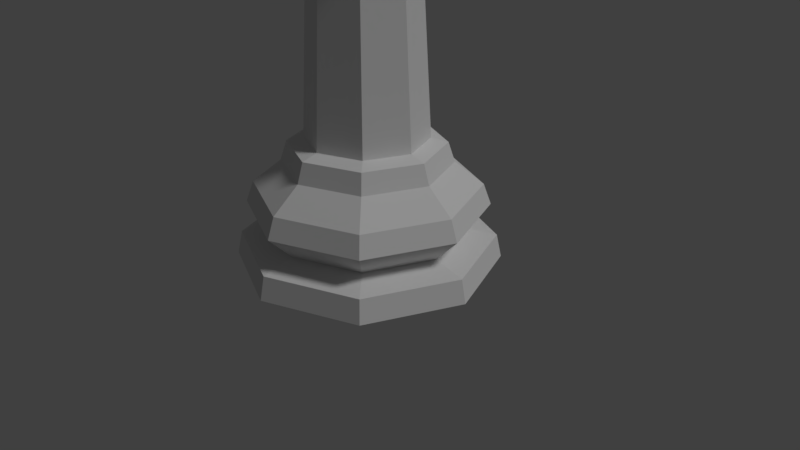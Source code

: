 # Source: chesspiece-king-lp.blend  (saved by Blender 2.78.0; exported with 4.5.12 LTS)
import bpy
from mathutils import Matrix  # noqa: F401  (used for matrix-valued properties, if any)

bpy.ops.wm.read_factory_settings(use_empty=True)
scene = bpy.context.scene
scene.name = 'Scene'

# ---- collections
col_collection_1 = bpy.data.collections.new('Collection 1'); scene.collection.children.link(col_collection_1)

# ---- world
world_world = bpy.data.worlds.new('World'); scene.world = world_world
world_world.color = (0.05088, 0.05088, 0.05088)
world_world.use_sun_shadow = False
world_world.sun_shadow_jitter_overblur = 0.0
world_world.cycles.sampling_method = 'MANUAL'

# ---- cameras
cam_camera = bpy.data.cameras.new('Camera')
cam_camera.clip_end = 100.0
cam_camera.lens = 35.0
cam_camera.sensor_width = 32.0
cam_camera.sensor_height = 18.0
cam_camera.ortho_scale = 7.314
cam_camera.dof.focus_distance = 0.0
cam_camera.dof.aperture_fstop = 128.0

# ---- lights
light_lamp = bpy.data.lights.new('Lamp', 'SUN')
light_lamp.transmission_factor = 0.0
light_lamp.cutoff_distance = 30.0
light_lamp.angle = 0.1993
light_lamp.energy = 1.0
light_lamp.shadow_buffer_clip_start = 1.001
light_lamp.shadow_soft_size = 0.1
light_lamp.shadow_cascade_max_distance = 1000.0

# ---- meshes
me_cylinder = bpy.data.meshes.new('Cylinder')
me_cylinder.from_pydata([(0.02296, 0.03454, 6.182), (0.03247, 0.04885, 6.14), (0.02296, 0.03454, 6.099), (0.04066, 0.008191, 6.182), (0.0575, 0.01158, 6.14), (0.04066, 0.008191, 6.099), (0.03454, -0.02296, 6.182), (0.04885, -0.03247, 6.14), (0.03454, -0.02296, 6.099), (3.083e-08, -4.25e-09, 6.199), (0.008191, -0.04066, 6.182), (0.01158, -0.0575, 6.14), (0.008191, -0.04066, 6.099), (-0.02296, -0.03454, 6.182), (-0.03247, -0.04885, 6.14), (-0.02296, -0.03454, 6.099), (-0.04066, -0.008191, 6.182), (-0.0575, -0.01158, 6.14), (-0.04066, -0.008191, 6.099), (2.982e-08, 7.767e-10, 6.082), (-0.03454, 0.02296, 6.182), (-0.04885, 0.03247, 6.14), (-0.03454, 0.02296, 6.099), (-0.008191, 0.04066, 6.182), (-0.01158, 0.0575, 6.14), (-0.008191, 0.04066, 6.099), (0.1082, 0.05025, 5.961), (0.2036, 0.06946, 6.059), (0.2146, 0.01479, 6.059), (0.1193, -0.004422, 5.961), (0.06958, 0.04246, 6.001), (0.08059, -0.01221, 6.001), (0.1646, 0.06559, 6.099), (0.1772, 0.003267, 6.099), (0.08059, -0.01221, 5.772), (0.179, 0.007607, 5.672), (0.06958, 0.04246, 5.772), (0.168, 0.06228, 5.672), (0.1193, -0.004422, 5.812), (0.1082, 0.05025, 5.812), (0.2036, 0.06946, 5.714), (0.2146, 0.01479, 5.714), (-0.1193, 0.004422, 5.961), (-0.2146, -0.01479, 6.059), (-0.2036, -0.06946, 6.059), (-0.1082, -0.05025, 5.961), (-0.08059, 0.01221, 6.001), (-0.06958, -0.04246, 6.001), (-0.1772, -0.003267, 6.099), (-0.1646, -0.06559, 6.099), (-0.06958, -0.04246, 5.772), (-0.168, -0.06228, 5.672), (-0.08059, 0.01221, 5.772), (-0.179, -0.007607, 5.672), (-0.1082, -0.05025, 5.812), (-0.1193, 0.004422, 5.812), (-0.2146, -0.01479, 5.714), (-0.2036, -0.06946, 5.714), (0.8334, 1.247, 0.0), (1.471, 0.2926, 0.0), (1.247, -0.8334, 0.0), (0.2926, -1.471, 0.0), (-0.8334, -1.247, 0.0), (-1.471, -0.2926, 0.0), (-1.247, 0.8334, 0.0), (-0.2926, 1.471, 0.0), (0.5896, 0.8824, 0.3507), (1.041, 0.207, 0.3507), (0.8824, -0.5896, 0.3507), (0.207, -1.041, 0.3507), (-0.5896, -0.8824, 0.3507), (-1.041, -0.207, 0.3507), (-0.8824, 0.5896, 0.3507), (-0.207, 1.041, 0.3507), (0.7531, 1.127, 0.6513), (1.33, 0.2645, 0.6513), (1.127, -0.7531, 0.6513), (0.2645, -1.33, 0.6513), (-0.7531, -1.127, 0.6513), (-1.33, -0.2645, 0.6513), (-1.127, 0.7531, 0.6513), (-0.2645, 1.33, 0.6513), (0.5257, 0.7867, 1.149), (0.928, 0.1846, 1.149), (0.7867, -0.5257, 1.149), (0.1846, -0.928, 1.149), (-0.5257, -0.7867, 1.149), (-0.928, -0.1846, 1.149), (-0.7867, 0.5257, 1.149), (-0.1846, 0.928, 1.149), (0.4845, 0.7251, 1.374), (0.8553, 0.1701, 1.374), (0.7251, -0.4845, 1.374), (0.1701, -0.8553, 1.374), (-0.4845, -0.7251, 1.374), (-0.8553, -0.1701, 1.374), (-0.7251, 0.4845, 1.374), (-0.1701, 0.8553, 1.374), (0.3804, 0.5693, 1.423), (0.6715, 0.1336, 1.423), (0.5693, -0.3804, 1.423), (0.1336, -0.6715, 1.423), (-0.3804, -0.5693, 1.423), (-0.6715, -0.1336, 1.423), (-0.5693, 0.3804, 1.423), (-0.1336, 0.6715, 1.423), (0.2813, -1.414, 0.2677), (-0.2813, 1.414, 0.2677), (-1.414, -0.2813, 0.2677), (1.414, 0.2813, 0.2677), (-0.801, -1.199, 0.2677), (1.199, -0.801, 0.2677), (0.801, 1.199, 0.2677), (-1.199, 0.801, 0.2677), (0.2476, -1.245, 0.8893), (-1.245, -0.2476, 0.8893), (1.055, -0.7052, 0.8893), (-0.2476, 1.245, 0.8893), (-1.055, 0.7052, 0.8893), (-0.7052, -1.055, 0.8893), (1.245, 0.2476, 0.8893), (0.7052, 1.055, 0.8893), (0.3059, 0.4578, 3.798), (0.54, 0.1074, 3.798), (0.4578, -0.3059, 3.798), (0.1074, -0.54, 3.798), (-0.3059, -0.4578, 3.798), (-0.54, -0.1074, 3.798), (-0.4578, 0.3059, 3.798), (-0.1074, 0.54, 3.798), (0.3436, 0.5143, 4.094), (0.6067, 0.1207, 4.094), (0.5143, -0.3436, 4.094), (0.1207, -0.6067, 4.094), (-0.3436, -0.5143, 4.094), (-0.6067, -0.1207, 4.094), (-0.5143, 0.3436, 4.094), (-0.1207, 0.6067, 4.094), (0.2846, 0.426, 4.272), (0.5025, 0.09995, 4.272), (0.426, -0.2846, 4.272), (0.09995, -0.5025, 4.272), (-0.2846, -0.426, 4.272), (-0.5025, -0.09995, 4.272), (-0.426, 0.2846, 4.272), (-0.09995, 0.5025, 4.272), (0.2826, 0.423, 4.449), (0.4989, 0.09924, 4.449), (0.423, -0.2826, 4.449), (0.09924, -0.4989, 4.449), (-0.2826, -0.423, 4.449), (-0.4989, -0.09924, 4.449), (-0.423, 0.2826, 4.449), (-0.09924, 0.4989, 4.449), (0.3005, 0.4497, 4.494), (0.5304, 0.1055, 4.494), (0.4497, -0.3005, 4.494), (0.1055, -0.5304, 4.494), (-0.3005, -0.4497, 4.494), (-0.5304, -0.1055, 4.494), (-0.4497, 0.3005, 4.494), (-0.1055, 0.5304, 4.494), (0.2876, 0.4304, 4.538), (0.5077, 0.101, 4.538), (0.4304, -0.2876, 4.538), (0.101, -0.5077, 4.538), (-0.2876, -0.4304, 4.538), (-0.5077, -0.101, 4.538), (-0.4304, 0.2876, 4.538), (-0.101, 0.5077, 4.538), (0.5401, 0.8083, 5.278), (0.9534, 0.1896, 5.278), (0.8083, -0.5401, 5.278), (0.1896, -0.9534, 5.278), (-0.5401, -0.8083, 5.278), (-0.9534, -0.1896, 5.278), (-0.8083, 0.5401, 5.278), (-0.1896, 0.9534, 5.278), (0.1128, 0.1689, 5.471), (0.1992, 0.03962, 5.471), (0.1689, -0.1128, 5.471), (0.03962, -0.1992, 5.471), (-0.1128, -0.1689, 5.471), (-0.1992, -0.03962, 5.471), (-0.1689, 0.1128, 5.471), (-0.03962, 0.1992, 5.471), (0.7456, -0.4982, 3.946), (0.8795, 0.175, 3.946), (-0.4982, -0.7456, 3.946), (0.175, -0.8795, 3.946), (-0.8795, -0.175, 3.946), (0.4982, 0.7456, 3.946), (-0.1749, 0.8795, 3.946), (-0.7456, 0.4982, 3.946), (0.0856, 0.1281, 5.488), (0.1511, 0.03006, 5.488), (0.1281, -0.0856, 5.488), (0.03006, -0.1511, 5.488), (-0.0856, -0.1281, 5.488), (-0.1511, -0.03006, 5.488), (-0.1281, 0.0856, 5.488), (-0.03006, 0.1511, 5.488), (0.07988, 0.1195, 5.502), (0.141, 0.02805, 5.502), (0.1195, -0.07988, 5.502), (0.02805, -0.141, 5.502), (-0.07988, -0.1195, 5.502), (-0.141, -0.02805, 5.502), (-0.1195, 0.07988, 5.502), (-0.02805, 0.141, 5.502), (0.1148, 0.1717, 5.576), (0.2026, 0.0403, 5.576), (0.1717, -0.1148, 5.576), (0.0403, -0.2026, 5.576), (-0.1148, -0.1717, 5.576), (-0.2026, -0.0403, 5.576), (-0.1717, 0.1148, 5.576), (-0.0403, 0.2026, 5.576), (0.09806, 0.1468, 5.627), (0.1731, 0.03444, 5.627), (0.1468, -0.09806, 5.627), (0.03444, -0.1731, 5.627), (-0.09806, -0.1468, 5.627), (-0.1731, -0.03444, 5.627), (-0.1468, 0.09806, 5.627), (-0.03443, 0.1731, 5.627), (0.0498, 0.07453, 5.675), (0.07453, -0.0498, 5.675), (0.01749, -0.08791, 5.675), (-0.0498, -0.07453, 5.675), (-0.08791, -0.01749, 5.675), (-0.07453, 0.0498, 5.675), (-0.01749, 0.08791, 5.675), (-0.005507, 0.02734, 5.675), (-0.07103, -0.04275, 5.675), (-0.07564, -0.04368, 5.672), (-0.08668, 0.01098, 5.672), (-0.08206, 0.01191, 5.675), (-0.09252, -0.0184, 5.672), (0.005507, -0.02734, 5.675), (0.07103, 0.04275, 5.675), (0.07564, 0.04368, 5.672), (0.08668, -0.01098, 5.672), (0.08206, -0.01191, 5.675), (0.09252, 0.0184, 5.672), (-0.005507, 0.02734, 6.093), (0.02183, 0.03284, 6.098), (-0.03284, 0.02183, 6.098), (0.02284, 0.03703, 6.099), (0.04044, 0.008146, 6.099), (-0.03539, 0.0253, 6.099), (-0.04044, -0.008146, 6.099), (0.03539, -0.0253, 6.099), (0.03284, -0.02183, 6.098), (-0.02284, -0.03703, 6.099), (-0.02183, -0.03284, 6.098), (-0.005355, 0.02658, 6.093), (0.005507, -0.02734, 6.093)], [], [(25, 24, 1, 2), (23, 9, 0), (19, 256, 245, 25, 2, 246), (24, 23, 0, 1), (2, 1, 4, 5), (0, 9, 3), (19, 246, 248, 249), (1, 0, 3, 4), (5, 4, 7, 8), (3, 9, 6), (19, 249, 252, 253), (4, 3, 6, 7), (8, 7, 11, 12), (6, 9, 10), (257, 253, 8, 12), (7, 6, 10, 11), (12, 11, 14, 15), (10, 9, 13), (19, 257, 255), (11, 10, 13, 14), (14, 13, 16, 17), (15, 14, 17, 18), (13, 9, 16), (19, 255, 254, 251), (19, 251, 250, 247), (17, 16, 20, 21), (18, 17, 21, 22), (16, 9, 20), (19, 247, 245), (21, 20, 23, 24), (22, 21, 24, 25), (20, 9, 23), (33, 32, 248, 249, 252), (31, 30, 32, 33), (30, 31, 29, 26), (26, 29, 28, 27), (38, 39, 40, 41), (39, 38, 34, 36), (35, 34, 38, 41, 28, 29, 31, 33, 252, 253, 257, 239, 243, 242), (41, 40, 27, 28), (36, 34, 35, 37), (49, 254, 251, 250, 48), (47, 49, 48, 46), (46, 42, 45, 47), (42, 43, 44, 45), (54, 57, 56, 55), (55, 52, 50, 54), (51, 235, 234, 239, 257, 255, 254, 49, 47, 45, 44, 57, 54, 50), (57, 44, 43, 56), (52, 53, 51, 50), (109, 67, 68, 111), (71, 79, 80, 72), (70, 78, 79, 71), (86, 94, 95, 87), (87, 95, 96, 88), (111, 68, 69, 106), (117, 89, 82, 121), (118, 88, 89, 117), (96, 104, 105, 97), (97, 105, 98, 90), (106, 69, 70, 110), (120, 83, 84, 116), (121, 82, 83, 120), (90, 98, 99, 91), (91, 99, 100, 92), (110, 70, 71, 108), (119, 86, 87, 115), (116, 84, 85, 114), (92, 100, 101, 93), (94, 102, 103, 95), (108, 71, 72, 113), (115, 87, 88, 118), (114, 85, 86, 119), (93, 101, 102, 94), (95, 103, 104, 96), (113, 72, 73, 107), (73, 81, 74, 66), (72, 80, 81, 73), (88, 96, 97, 89), (89, 97, 90, 82), (63, 64, 65, 58, 59, 60, 61, 62), (103, 102, 126, 127), (107, 73, 66, 112), (67, 75, 76, 68), (66, 74, 75, 67), (82, 90, 91, 83), (83, 91, 92, 84), (112, 66, 67, 109), (69, 77, 78, 70), (68, 76, 77, 69), (84, 92, 93, 85), (85, 93, 94, 86), (58, 112, 109, 59), (65, 107, 112, 58), (64, 113, 107, 65), (63, 108, 113, 64), (62, 110, 108, 63), (61, 106, 110, 62), (60, 111, 106, 61), (59, 109, 111, 60), (77, 114, 119, 78), (79, 115, 118, 80), (76, 116, 114, 77), (78, 119, 115, 79), (74, 121, 120, 75), (75, 120, 116, 76), (80, 118, 117, 81), (81, 117, 121, 74), (104, 103, 127, 128), (105, 104, 128, 129), (98, 105, 129, 122), (99, 98, 122, 123), (101, 100, 124, 125), (100, 99, 123, 124), (102, 101, 125, 126), (186, 187, 131, 132), (188, 189, 133, 134), (189, 186, 132, 133), (190, 188, 134, 135), (187, 191, 130, 131), (191, 192, 137, 130), (192, 193, 136, 137), (193, 190, 135, 136), (137, 136, 144, 145), (136, 135, 143, 144), (132, 131, 139, 140), (134, 133, 141, 142), (133, 132, 140, 141), (135, 134, 142, 143), (131, 130, 138, 139), (130, 137, 145, 138), (139, 138, 146, 147), (138, 145, 153, 146), (145, 144, 152, 153), (144, 143, 151, 152), (140, 139, 147, 148), (142, 141, 149, 150), (141, 140, 148, 149), (143, 142, 150, 151), (149, 148, 156, 157), (151, 150, 158, 159), (147, 146, 154, 155), (146, 153, 161, 154), (153, 152, 160, 161), (152, 151, 159, 160), (148, 147, 155, 156), (150, 149, 157, 158), (156, 155, 163, 164), (158, 157, 165, 166), (157, 156, 164, 165), (159, 158, 166, 167), (155, 154, 162, 163), (154, 161, 169, 162), (161, 160, 168, 169), (160, 159, 167, 168), (162, 169, 177, 170), (169, 168, 176, 177), (168, 167, 175, 176), (164, 163, 171, 172), (166, 165, 173, 174), (165, 164, 172, 173), (167, 166, 174, 175), (163, 162, 170, 171), (171, 170, 178, 179), (170, 177, 185, 178), (177, 176, 184, 185), (176, 175, 183, 184), (172, 171, 179, 180), (174, 173, 181, 182), (173, 172, 180, 181), (175, 174, 182, 183), (128, 127, 190, 193), (129, 128, 193, 192), (122, 129, 192, 191), (123, 122, 191, 187), (127, 126, 188, 190), (125, 124, 186, 189), (126, 125, 189, 188), (124, 123, 187, 186), (182, 181, 197, 198), (181, 180, 196, 197), (183, 182, 198, 199), (179, 178, 194, 195), (178, 185, 201, 194), (185, 184, 200, 201), (184, 183, 199, 200), (180, 179, 195, 196), (200, 199, 207, 208), (196, 195, 203, 204), (198, 197, 205, 206), (197, 196, 204, 205), (199, 198, 206, 207), (195, 194, 202, 203), (194, 201, 209, 202), (201, 200, 208, 209), (207, 206, 214, 215), (203, 202, 210, 211), (202, 209, 217, 210), (209, 208, 216, 217), (208, 207, 215, 216), (204, 203, 211, 212), (206, 205, 213, 214), (205, 204, 212, 213), (212, 211, 219, 220), (214, 213, 221, 222), (213, 212, 220, 221), (215, 214, 222, 223), (211, 210, 218, 219), (210, 217, 225, 218), (217, 216, 224, 225), (216, 215, 223, 224), (225, 224, 231, 232), (224, 223, 238, 236, 237, 231), (220, 219, 244, 242, 243, 227), (222, 221, 228, 229), (221, 220, 227, 228), (223, 222, 229, 234, 235, 238), (219, 218, 226, 240, 241, 244), (218, 225, 232, 226), (231, 237, 233, 240, 226, 232), (243, 239, 234, 229, 228, 227), (234, 239, 233, 237, 230), (233, 237, 236, 53, 52, 55, 56, 43, 42, 46, 48, 250, 247, 245), (242, 244, 241, 37, 35), (238, 235, 234, 230), (239, 233, 245, 19, 257), (237, 236, 238, 230), (241, 240, 233, 245, 246, 248, 32, 30, 26, 27, 40, 39, 36, 37), (236, 238, 235, 51, 53), (249, 248, 246, 2, 5), (19, 245, 256), (245, 247, 22, 25), (247, 250, 251, 18, 22), (253, 252, 249, 5, 8), (253, 257, 19), (251, 254, 255, 15, 18), (255, 257, 12, 15)])
me_cylinder.use_remesh_preserve_volume = False
me_cylinder.use_remesh_preserve_attributes = False
me_cylinder.use_mirror_vertex_groups = False
me_cylinder.update()

# ---- objects
ob_king_low_poly = bpy.data.objects.new('King Low Poly', me_cylinder)
ob_lamp = bpy.data.objects.new('Lamp', light_lamp)
ob_camera = bpy.data.objects.new('Camera', cam_camera)

# ---- transforms, parenting, visibility, modifiers, constraints
ob_king_low_poly.location = (0.0, 0.0, 0.0)
ob_king_low_poly.rotation_euler = (0.0, -0.0, -0.1988)
ob_king_low_poly.scale = (1.125, 1.125, 1.125)
ob_king_low_poly.lineart.crease_threshold = 0.0
ob_lamp.location = (4.076, 1.005, 5.904)
ob_lamp.rotation_euler = (0.6503, 0.05522, 1.866)
ob_lamp.lock_rotations_4d = False
ob_lamp.empty_display_type = 'ARROWS'
ob_lamp.color = (0.0, 0.0, 0.0, 0.0)
ob_lamp.lineart.crease_threshold = 0.0
ob_camera.location = (7.481, -6.508, 5.344)
ob_camera.rotation_euler = (1.109, 0.0, 0.8149)
ob_camera.lock_rotations_4d = False
ob_camera.empty_display_type = 'ARROWS'
ob_camera.color = (0.0, 0.0, 0.0, 0.0)
ob_camera.display_type = 'WIRE'
ob_camera.lineart.crease_threshold = 0.0

# ---- collection membership
col_collection_1.objects.link(ob_king_low_poly)
col_collection_1.objects.link(ob_lamp)
col_collection_1.objects.link(ob_camera)

# ---- scene / render settings (as saved in the file)
scene.camera = ob_camera
scene.frame_start = 1; scene.frame_end = 250; scene.frame_set(1)
scene.render.engine = 'BLENDER_EEVEE_NEXT'
scene.render.resolution_percentage = 50
scene.render.dither_intensity = 0.0
scene.cycles.use_denoising = False
scene.cycles.samples = 128
scene.cycles.sampling_pattern = 'TABULATED_SOBOL'
scene.cycles.light_sampling_threshold = 0.0
scene.cycles.use_adaptive_sampling = False
scene.cycles.use_light_tree = False
scene.cycles.blur_glossy = 0.0
scene.cycles.sample_clamp_indirect = 0.0
scene.view_settings.view_transform = 'Standard'
bpy.context.view_layer.update()
